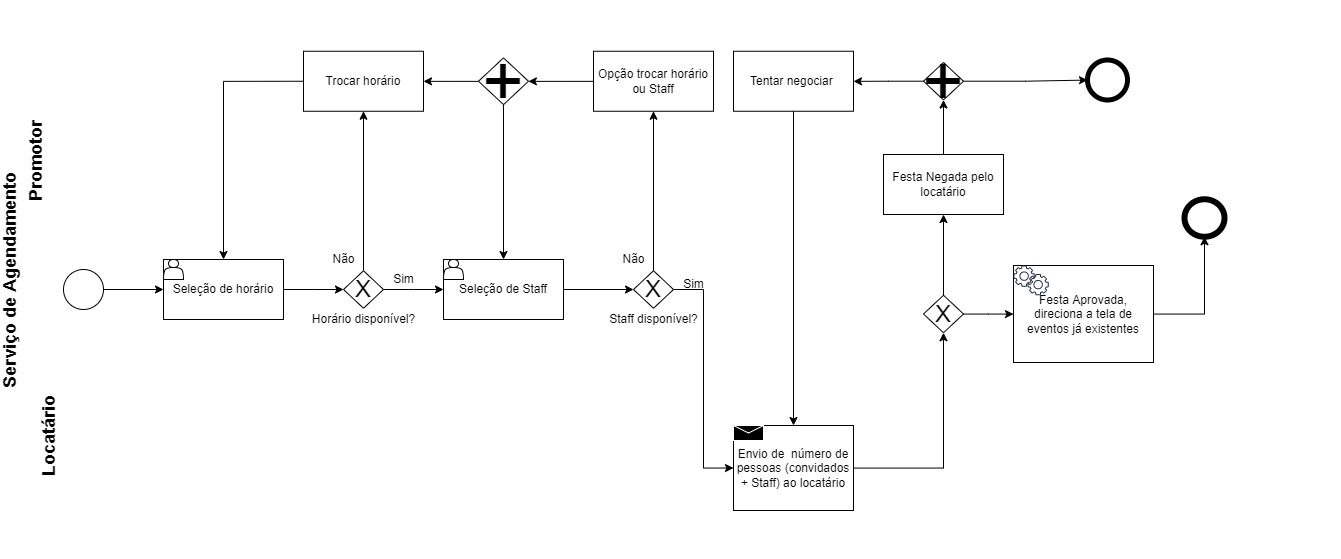

The diagram above was exported from draw.io. Its source (the exported page's mxGraphModel, read from the mxfile embedded in the PNG):
<mxGraphModel dx="2410" dy="1812" grid="0" gridSize="10" guides="1" tooltips="1" connect="1" arrows="1" fold="1" page="1" pageScale="1" pageWidth="827" pageHeight="1169" math="0" shadow="0">
  <root>
    <mxCell id="0" />
    <mxCell id="1" parent="0" />
    <mxCell id="xWBUGuq3ZX4mgduMRoBD-3" value="" style="edgeStyle=orthogonalEdgeStyle;rounded=0;orthogonalLoop=1;jettySize=auto;html=1;" parent="1" source="AI4V3VdmDPwi3iPvrxIL-2" target="AI4V3VdmDPwi3iPvrxIL-11" edge="1">
      <mxGeometry relative="1" as="geometry" />
    </mxCell>
    <mxCell id="AI4V3VdmDPwi3iPvrxIL-2" value="" style="ellipse;whiteSpace=wrap;html=1;aspect=fixed;" parent="1" vertex="1">
      <mxGeometry x="30" y="185" width="40" height="40" as="geometry" />
    </mxCell>
    <mxCell id="AI4V3VdmDPwi3iPvrxIL-34" value="" style="edgeStyle=orthogonalEdgeStyle;rounded=0;orthogonalLoop=1;jettySize=auto;html=1;fontSize=24;entryX=0;entryY=0.5;entryDx=0;entryDy=0;" parent="1" source="AI4V3VdmDPwi3iPvrxIL-6" target="AI4V3VdmDPwi3iPvrxIL-35" edge="1">
      <mxGeometry relative="1" as="geometry">
        <mxPoint x="767.1263157894737" y="205.10000000000002" as="targetPoint" />
      </mxGeometry>
    </mxCell>
    <mxCell id="AI4V3VdmDPwi3iPvrxIL-6" value="Seleção de Staff" style="rounded=0;whiteSpace=wrap;html=1;" parent="1" vertex="1">
      <mxGeometry x="410" y="175" width="120" height="60" as="geometry" />
    </mxCell>
    <mxCell id="AI4V3VdmDPwi3iPvrxIL-24" value="" style="edgeStyle=orthogonalEdgeStyle;rounded=0;orthogonalLoop=1;jettySize=auto;html=1;fontSize=24;" parent="1" source="AI4V3VdmDPwi3iPvrxIL-11" target="AI4V3VdmDPwi3iPvrxIL-23" edge="1">
      <mxGeometry relative="1" as="geometry" />
    </mxCell>
    <mxCell id="AI4V3VdmDPwi3iPvrxIL-11" value="Seleção de horário" style="rounded=0;whiteSpace=wrap;html=1;" parent="1" vertex="1">
      <mxGeometry x="130" y="175" width="120" height="60" as="geometry" />
    </mxCell>
    <mxCell id="AI4V3VdmDPwi3iPvrxIL-26" value="" style="edgeStyle=orthogonalEdgeStyle;rounded=0;orthogonalLoop=1;jettySize=auto;html=1;fontSize=24;entryX=0.5;entryY=1;entryDx=0;entryDy=0;" parent="1" source="AI4V3VdmDPwi3iPvrxIL-23" target="AI4V3VdmDPwi3iPvrxIL-40" edge="1">
      <mxGeometry relative="1" as="geometry">
        <mxPoint x="330" y="140" as="targetPoint" />
      </mxGeometry>
    </mxCell>
    <mxCell id="AI4V3VdmDPwi3iPvrxIL-30" value="" style="edgeStyle=orthogonalEdgeStyle;rounded=0;orthogonalLoop=1;jettySize=auto;html=1;fontSize=24;" parent="1" source="AI4V3VdmDPwi3iPvrxIL-23" target="AI4V3VdmDPwi3iPvrxIL-6" edge="1">
      <mxGeometry relative="1" as="geometry" />
    </mxCell>
    <mxCell id="AI4V3VdmDPwi3iPvrxIL-23" value="&lt;font style=&quot;font-size: 24px&quot;&gt;X&lt;/font&gt;" style="rhombus;whiteSpace=wrap;html=1;rounded=0;" parent="1" vertex="1">
      <mxGeometry x="310" y="186.25" width="40" height="37.5" as="geometry" />
    </mxCell>
    <mxCell id="AI4V3VdmDPwi3iPvrxIL-37" value="" style="edgeStyle=orthogonalEdgeStyle;rounded=0;orthogonalLoop=1;jettySize=auto;html=1;fontSize=24;entryX=0;entryY=0.5;entryDx=0;entryDy=0;" parent="1" source="AI4V3VdmDPwi3iPvrxIL-35" target="AI4V3VdmDPwi3iPvrxIL-36" edge="1">
      <mxGeometry relative="1" as="geometry" />
    </mxCell>
    <mxCell id="AI4V3VdmDPwi3iPvrxIL-39" value="" style="edgeStyle=orthogonalEdgeStyle;rounded=0;orthogonalLoop=1;jettySize=auto;html=1;fontSize=24;entryX=0.5;entryY=1;entryDx=0;entryDy=0;" parent="1" source="AI4V3VdmDPwi3iPvrxIL-35" target="AI4V3VdmDPwi3iPvrxIL-51" edge="1">
      <mxGeometry relative="1" as="geometry">
        <mxPoint x="630" y="130" as="targetPoint" />
      </mxGeometry>
    </mxCell>
    <mxCell id="AI4V3VdmDPwi3iPvrxIL-35" value="&lt;font style=&quot;font-size: 24px&quot;&gt;X&lt;/font&gt;" style="rhombus;whiteSpace=wrap;html=1;rounded=0;" parent="1" vertex="1">
      <mxGeometry x="600" y="186.25" width="40" height="37.5" as="geometry" />
    </mxCell>
    <mxCell id="AI4V3VdmDPwi3iPvrxIL-40" value="Trocar horário" style="rounded=0;whiteSpace=wrap;html=1;" parent="1" vertex="1">
      <mxGeometry x="270" y="-33.25" width="120" height="60" as="geometry" />
    </mxCell>
    <mxCell id="AI4V3VdmDPwi3iPvrxIL-49" value="" style="edgeStyle=orthogonalEdgeStyle;rounded=0;orthogonalLoop=1;jettySize=auto;html=1;fontSize=24;exitX=0;exitY=0.5;exitDx=0;exitDy=0;entryX=0.5;entryY=0;entryDx=0;entryDy=0;" parent="1" source="AI4V3VdmDPwi3iPvrxIL-40" target="AI4V3VdmDPwi3iPvrxIL-11" edge="1">
      <mxGeometry relative="1" as="geometry">
        <mxPoint x="190" y="15.5" as="sourcePoint" />
        <mxPoint x="560" y="-12.5" as="targetPoint" />
      </mxGeometry>
    </mxCell>
    <mxCell id="xWBUGuq3ZX4mgduMRoBD-18" value="" style="edgeStyle=orthogonalEdgeStyle;rounded=0;orthogonalLoop=1;jettySize=auto;html=1;" parent="1" source="AI4V3VdmDPwi3iPvrxIL-51" target="xWBUGuq3ZX4mgduMRoBD-17" edge="1">
      <mxGeometry relative="1" as="geometry" />
    </mxCell>
    <mxCell id="AI4V3VdmDPwi3iPvrxIL-51" value="Opção trocar horário ou Staff" style="rounded=0;whiteSpace=wrap;html=1;" parent="1" vertex="1">
      <mxGeometry x="560" y="-33.25" width="120" height="60" as="geometry" />
    </mxCell>
    <mxCell id="AI4V3VdmDPwi3iPvrxIL-63" value="" style="edgeStyle=orthogonalEdgeStyle;rounded=0;orthogonalLoop=1;jettySize=auto;html=1;fontSize=48;" parent="1" source="AI4V3VdmDPwi3iPvrxIL-58" target="AI4V3VdmDPwi3iPvrxIL-62" edge="1">
      <mxGeometry relative="1" as="geometry" />
    </mxCell>
    <mxCell id="AI4V3VdmDPwi3iPvrxIL-65" value="" style="edgeStyle=orthogonalEdgeStyle;rounded=0;orthogonalLoop=1;jettySize=auto;html=1;fontSize=48;" parent="1" source="AI4V3VdmDPwi3iPvrxIL-62" target="AI4V3VdmDPwi3iPvrxIL-64" edge="1">
      <mxGeometry relative="1" as="geometry" />
    </mxCell>
    <mxCell id="AI4V3VdmDPwi3iPvrxIL-62" value="Festa Negada pelo locatário" style="rounded=0;whiteSpace=wrap;html=1;" parent="1" vertex="1">
      <mxGeometry x="850" y="70" width="120" height="60" as="geometry" />
    </mxCell>
    <mxCell id="AI4V3VdmDPwi3iPvrxIL-71" value="" style="edgeStyle=orthogonalEdgeStyle;rounded=0;orthogonalLoop=1;jettySize=auto;html=1;fontSize=72;" parent="1" source="AI4V3VdmDPwi3iPvrxIL-64" target="AI4V3VdmDPwi3iPvrxIL-66" edge="1">
      <mxGeometry relative="1" as="geometry" />
    </mxCell>
    <mxCell id="ZY4Cq5lUToWJu8spWy91-27" value="" style="edgeStyle=orthogonalEdgeStyle;rounded=0;orthogonalLoop=1;jettySize=auto;html=1;fontSize=14;" edge="1" parent="1" source="AI4V3VdmDPwi3iPvrxIL-64" target="AI4V3VdmDPwi3iPvrxIL-75">
      <mxGeometry relative="1" as="geometry" />
    </mxCell>
    <mxCell id="AI4V3VdmDPwi3iPvrxIL-64" value="&lt;font style=&quot;font-size: 72px&quot;&gt;+&lt;/font&gt;" style="rhombus;whiteSpace=wrap;html=1;rounded=0;" parent="1" vertex="1">
      <mxGeometry x="890" y="-22" width="40" height="37.5" as="geometry" />
    </mxCell>
    <mxCell id="AI4V3VdmDPwi3iPvrxIL-66" value="Tentar negociar&amp;nbsp;" style="rounded=0;whiteSpace=wrap;html=1;" parent="1" vertex="1">
      <mxGeometry x="700" y="-33.25" width="120" height="60" as="geometry" />
    </mxCell>
    <mxCell id="AI4V3VdmDPwi3iPvrxIL-70" value="" style="edgeStyle=orthogonalEdgeStyle;rounded=0;orthogonalLoop=1;jettySize=auto;html=1;fontSize=24;exitX=0.5;exitY=1;exitDx=0;exitDy=0;entryX=0.5;entryY=0;entryDx=0;entryDy=0;" parent="1" source="AI4V3VdmDPwi3iPvrxIL-66" target="AI4V3VdmDPwi3iPvrxIL-36" edge="1">
      <mxGeometry relative="1" as="geometry">
        <mxPoint x="450" y="-23.75" as="sourcePoint" />
        <mxPoint x="450" y="185" as="targetPoint" />
      </mxGeometry>
    </mxCell>
    <mxCell id="xWBUGuq3ZX4mgduMRoBD-8" value="Horário disponível?" style="text;html=1;resizable=0;autosize=1;align=center;verticalAlign=middle;points=[];fillColor=none;strokeColor=none;rounded=0;" parent="1" vertex="1">
      <mxGeometry x="270" y="225" width="120" height="20" as="geometry" />
    </mxCell>
    <mxCell id="xWBUGuq3ZX4mgduMRoBD-9" value="Não" style="text;html=1;resizable=0;autosize=1;align=center;verticalAlign=middle;points=[];fillColor=none;strokeColor=none;rounded=0;" parent="1" vertex="1">
      <mxGeometry x="290" y="165" width="40" height="20" as="geometry" />
    </mxCell>
    <mxCell id="xWBUGuq3ZX4mgduMRoBD-10" value="Sim" style="text;html=1;resizable=0;autosize=1;align=center;verticalAlign=middle;points=[];fillColor=none;strokeColor=none;rounded=0;" parent="1" vertex="1">
      <mxGeometry x="350" y="185" width="40" height="20" as="geometry" />
    </mxCell>
    <mxCell id="xWBUGuq3ZX4mgduMRoBD-15" value="Staff disponível?" style="text;html=1;resizable=0;autosize=1;align=center;verticalAlign=middle;points=[];fillColor=none;strokeColor=none;rounded=0;" parent="1" vertex="1">
      <mxGeometry x="570" y="225" width="100" height="20" as="geometry" />
    </mxCell>
    <mxCell id="xWBUGuq3ZX4mgduMRoBD-16" value="Não" style="text;html=1;resizable=0;autosize=1;align=center;verticalAlign=middle;points=[];fillColor=none;strokeColor=none;rounded=0;" parent="1" vertex="1">
      <mxGeometry x="580" y="165" width="40" height="20" as="geometry" />
    </mxCell>
    <mxCell id="xWBUGuq3ZX4mgduMRoBD-20" value="" style="edgeStyle=orthogonalEdgeStyle;rounded=0;orthogonalLoop=1;jettySize=auto;html=1;fontFamily=Comic Sans MS;fontSize=36;entryX=0.5;entryY=0;entryDx=0;entryDy=0;" parent="1" source="xWBUGuq3ZX4mgduMRoBD-17" target="AI4V3VdmDPwi3iPvrxIL-6" edge="1">
      <mxGeometry relative="1" as="geometry">
        <mxPoint x="495" y="93.50500000000011" as="targetPoint" />
      </mxGeometry>
    </mxCell>
    <mxCell id="xWBUGuq3ZX4mgduMRoBD-23" value="" style="edgeStyle=orthogonalEdgeStyle;rounded=0;orthogonalLoop=1;jettySize=auto;html=1;fontFamily=Comic Sans MS;fontSize=36;" parent="1" source="xWBUGuq3ZX4mgduMRoBD-17" target="AI4V3VdmDPwi3iPvrxIL-40" edge="1">
      <mxGeometry relative="1" as="geometry" />
    </mxCell>
    <mxCell id="xWBUGuq3ZX4mgduMRoBD-17" value="&lt;span style=&quot;font-size: 72px&quot;&gt;+&lt;/span&gt;" style="rhombus;whiteSpace=wrap;html=1;rounded=0;" parent="1" vertex="1">
      <mxGeometry x="445" y="-26.630000000000003" width="50" height="46.75" as="geometry" />
    </mxCell>
    <mxCell id="xWBUGuq3ZX4mgduMRoBD-24" value="Sim" style="text;html=1;resizable=0;autosize=1;align=center;verticalAlign=middle;points=[];fillColor=none;strokeColor=none;rounded=0;" parent="1" vertex="1">
      <mxGeometry x="640" y="190" width="40" height="20" as="geometry" />
    </mxCell>
    <mxCell id="ZY4Cq5lUToWJu8spWy91-7" value="" style="shape=actor;whiteSpace=wrap;html=1;" vertex="1" parent="1">
      <mxGeometry x="410" y="175" width="20" height="20" as="geometry" />
    </mxCell>
    <mxCell id="ZY4Cq5lUToWJu8spWy91-8" value="" style="shape=actor;whiteSpace=wrap;html=1;" vertex="1" parent="1">
      <mxGeometry x="130" y="175" width="20" height="20" as="geometry" />
    </mxCell>
    <mxCell id="ZY4Cq5lUToWJu8spWy91-23" value="Serviço de Agendamento&#10;" style="swimlane;horizontal=0;labelBackgroundColor=#FFFFFF;strokeColor=#FFFFFF;fillColor=#FFFFFF;startSize=32;fontSize=18;" vertex="1" parent="1">
      <mxGeometry x="-30" y="-84" width="1336" height="558" as="geometry" />
    </mxCell>
    <mxCell id="ZY4Cq5lUToWJu8spWy91-26" value="&lt;font style=&quot;font-size: 18px&quot;&gt;&lt;b&gt;Promotor&lt;br&gt;&lt;/b&gt;&lt;br&gt;&lt;/font&gt;" style="text;html=1;strokeColor=none;fillColor=none;align=center;verticalAlign=middle;whiteSpace=wrap;rounded=0;labelBackgroundColor=#FFFFFF;rotation=-90;" vertex="1" parent="ZY4Cq5lUToWJu8spWy91-23">
      <mxGeometry x="14" y="145" width="60" height="30" as="geometry" />
    </mxCell>
    <mxCell id="AI4V3VdmDPwi3iPvrxIL-36" value="Envio de&amp;nbsp; número de pessoas (convidados + Staff) ao locatário" style="rounded=0;whiteSpace=wrap;html=1;" parent="ZY4Cq5lUToWJu8spWy91-23" vertex="1">
      <mxGeometry x="730" y="425" width="120" height="85" as="geometry" />
    </mxCell>
    <mxCell id="AI4V3VdmDPwi3iPvrxIL-60" value="Festa Aprovada, direciona a tela de eventos já existentes" style="rounded=0;whiteSpace=wrap;html=1;" parent="ZY4Cq5lUToWJu8spWy91-23" vertex="1">
      <mxGeometry x="1010" y="265" width="140" height="97" as="geometry" />
    </mxCell>
    <mxCell id="ZY4Cq5lUToWJu8spWy91-2" value="" style="sketch=0;outlineConnect=0;fontColor=#232F3E;gradientColor=none;fillColor=#232F3D;strokeColor=none;dashed=0;verticalLabelPosition=bottom;verticalAlign=top;align=center;html=1;fontSize=12;fontStyle=0;aspect=fixed;pointerEvents=1;shape=mxgraph.aws4.gear;" vertex="1" parent="ZY4Cq5lUToWJu8spWy91-23">
      <mxGeometry x="1024" y="273.5" width="21.25" height="21.25" as="geometry" />
    </mxCell>
    <mxCell id="ZY4Cq5lUToWJu8spWy91-13" value="" style="sketch=0;outlineConnect=0;fontColor=#232F3E;gradientColor=none;fillColor=#232F3D;strokeColor=none;dashed=0;verticalLabelPosition=bottom;verticalAlign=top;align=center;html=1;fontSize=12;fontStyle=0;aspect=fixed;pointerEvents=1;shape=mxgraph.aws4.gear;" vertex="1" parent="ZY4Cq5lUToWJu8spWy91-23">
      <mxGeometry x="1010.0000000000001" y="265" width="21.25" height="21.25" as="geometry" />
    </mxCell>
    <mxCell id="AI4V3VdmDPwi3iPvrxIL-58" value="&lt;font style=&quot;font-size: 24px&quot;&gt;X&lt;/font&gt;" style="rhombus;whiteSpace=wrap;html=1;rounded=0;" parent="ZY4Cq5lUToWJu8spWy91-23" vertex="1">
      <mxGeometry x="920" y="294.75" width="40" height="37.5" as="geometry" />
    </mxCell>
    <mxCell id="AI4V3VdmDPwi3iPvrxIL-59" value="" style="edgeStyle=orthogonalEdgeStyle;rounded=0;orthogonalLoop=1;jettySize=auto;html=1;fontSize=48;" parent="ZY4Cq5lUToWJu8spWy91-23" source="AI4V3VdmDPwi3iPvrxIL-36" target="AI4V3VdmDPwi3iPvrxIL-58" edge="1">
      <mxGeometry relative="1" as="geometry" />
    </mxCell>
    <mxCell id="AI4V3VdmDPwi3iPvrxIL-61" value="" style="edgeStyle=orthogonalEdgeStyle;rounded=0;orthogonalLoop=1;jettySize=auto;html=1;fontSize=48;" parent="ZY4Cq5lUToWJu8spWy91-23" source="AI4V3VdmDPwi3iPvrxIL-58" target="AI4V3VdmDPwi3iPvrxIL-60" edge="1">
      <mxGeometry relative="1" as="geometry" />
    </mxCell>
    <mxCell id="AI4V3VdmDPwi3iPvrxIL-76" value="" style="ellipse;whiteSpace=wrap;html=1;rounded=0;strokeWidth=6;" parent="ZY4Cq5lUToWJu8spWy91-23" vertex="1">
      <mxGeometry x="1181" y="198.75" width="40" height="37.5" as="geometry" />
    </mxCell>
    <mxCell id="AI4V3VdmDPwi3iPvrxIL-77" value="" style="edgeStyle=orthogonalEdgeStyle;rounded=0;orthogonalLoop=1;jettySize=auto;html=1;fontSize=72;" parent="ZY4Cq5lUToWJu8spWy91-23" source="AI4V3VdmDPwi3iPvrxIL-60" target="AI4V3VdmDPwi3iPvrxIL-76" edge="1">
      <mxGeometry relative="1" as="geometry" />
    </mxCell>
    <mxCell id="AI4V3VdmDPwi3iPvrxIL-75" value="" style="ellipse;whiteSpace=wrap;html=1;aspect=fixed;fontSize=72;strokeWidth=5;" parent="ZY4Cq5lUToWJu8spWy91-23" vertex="1">
      <mxGeometry x="1084" y="59.5" width="40" height="40" as="geometry" />
    </mxCell>
    <mxCell id="ZY4Cq5lUToWJu8spWy91-1" value="" style="shape=message;html=1;whiteSpace=wrap;html=1;outlineConnect=0;fillColor=#000000;strokeColor=#FFFFFF;" vertex="1" parent="ZY4Cq5lUToWJu8spWy91-23">
      <mxGeometry x="730" y="425" width="30" height="15" as="geometry" />
    </mxCell>
    <mxCell id="ZY4Cq5lUToWJu8spWy91-25" value="&lt;font style=&quot;font-size: 18px&quot;&gt;&lt;b&gt;Locatário&lt;/b&gt;&lt;/font&gt;" style="text;html=1;strokeColor=none;fillColor=none;align=center;verticalAlign=middle;whiteSpace=wrap;rounded=0;labelBackgroundColor=#FFFFFF;rotation=-90;" vertex="1" parent="1">
      <mxGeometry x="-14" y="336" width="60" height="30" as="geometry" />
    </mxCell>
  </root>
</mxGraphModel>